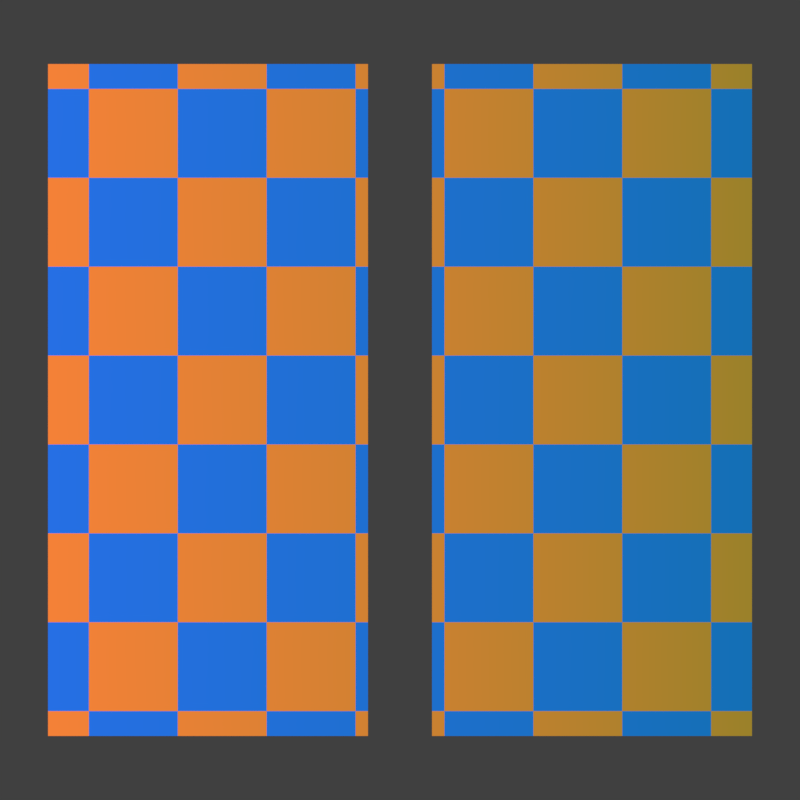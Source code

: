 # Source: fixture.blend  (saved by Blender 5.2.44; exported with 4.5.12 LTS)
import bpy
from mathutils import Matrix  # noqa: F401  (used for matrix-valued properties, if any)

bpy.ops.wm.read_factory_settings(use_empty=True)
scene = bpy.context.scene
scene.name = 'Scene'

# ---- collections
col_collection = bpy.data.collections.new('Collection'); scene.collection.children.link(col_collection)

# ---- materials (node trees are filled in below, after node groups)
mat_prototype_portabledata = bpy.data.materials.new('PROTOTYPE_PortableData')

# ---- node groups
ng_prototype_uvcanvas = bpy.data.node_groups.new('PROTOTYPE_UVCanvas', 'GeometryNodeTree')
_s = ng_prototype_uvcanvas.interface.new_socket(name='Geometry', in_out='OUTPUT', socket_type='NodeSocketGeometry')
_s = ng_prototype_uvcanvas.interface.new_socket(name='Geometry', in_out='INPUT', socket_type='NodeSocketGeometry')
_N = ng_prototype_uvcanvas.nodes; _L = ng_prototype_uvcanvas.links
n0 = _N.new('NodeGroupInput'); n0.name = 'Group Input'; n0.location = (0, 0)
n1 = _N.new('NodeGroupOutput'); n1.name = 'Group Output'; n1.location = (0, 0)
n2 = _N.new('GeometryNodeInputNamedAttribute'); n2.name = 'Named Attribute'; n2.location = (0, 0)
n2.data_type = 'BOOLEAN'
n2.inputs[0].default_value = 'uv_seam'
n3 = _N.new('GeometryNodeInputNamedAttribute'); n3.name = 'Named Attribute.001'; n3.location = (0, 0)
n3.data_type = 'FLOAT_VECTOR'
n3.inputs[0].default_value = 'UVMap'
n4 = _N.new('GeometryNodeSplitEdges'); n4.name = 'Split Edges'; n4.location = (0, 0)
n5 = _N.new('GeometryNodeSetPosition'); n5.name = 'Set Position'; n5.location = (0, 0)
_L.new(n0.outputs[0], n4.inputs[0])
_L.new(n2.outputs[0], n4.inputs[1])
_L.new(n4.outputs[0], n5.inputs[0])
_L.new(n3.outputs[0], n5.inputs[2])
_L.new(n5.outputs[0], n1.inputs[0])
n1.is_active_output = True

# ---- material node trees
mat_prototype_portabledata.use_nodes = True; mat_prototype_portabledata.node_tree.nodes.clear()
_N = mat_prototype_portabledata.node_tree.nodes; _L = mat_prototype_portabledata.node_tree.links
n0 = _N.new('ShaderNodeOutputMaterial'); n0.name = 'Material Output'; n0.location = (0, 0)
n1 = _N.new('ShaderNodeEmission'); n1.name = 'Emission'; n1.location = (0, 0)
n2 = _N.new('ShaderNodeTexCoord'); n2.name = 'Texture Coordinate'; n2.location = (0, 0)
n3 = _N.new('ShaderNodeTexChecker'); n3.name = 'Checker Texture'; n3.location = (0, 0)
n3.inputs[1].default_value = (0.02, 0.16, 0.8, 1.0)
n3.inputs[2].default_value = (0.95, 0.22, 0.04, 1.0)
n3.inputs[3].default_value = 9.0
n4 = _N.new('ShaderNodeSeparateXYZ'); n4.name = 'Separate XYZ'; n4.location = (0, 0)
n5 = _N.new('ShaderNodeMixRGB'); n5.name = 'Mix (Legacy)'; n5.location = (0, 0)
n5.blend_type = 'MULTIPLY'
n5.inputs[2].default_value = (0.3, 1.0, 0.55, 1.0)
_L.new(n2.outputs[2], n3.inputs[0])
_L.new(n2.outputs[2], n4.inputs[0])
_L.new(n3.outputs[0], n5.inputs[1])
_L.new(n4.outputs[0], n5.inputs[0])
_L.new(n5.outputs[0], n1.inputs[0])
_L.new(n1.outputs[0], n0.inputs[0])
n0.is_active_output = True

# ---- world
world_world = bpy.data.worlds.new('World'); scene.world = world_world
world_world.use_nodes = True; world_world.node_tree.nodes.clear()
_N = world_world.node_tree.nodes; _L = world_world.node_tree.links
n0 = _N.new('ShaderNodeOutputWorld'); n0.name = 'World Output'; n0.location = (200, 100)
n1 = _N.new('ShaderNodeBackground'); n1.name = 'Background'; n1.location = (-200, 100)
n1.inputs[0].default_value = (0.05088, 0.05088, 0.05088, 1.0)
_L.new(n1.outputs[0], n0.inputs[0])
n0.is_active_output = True
world_world.color = (0.05088, 0.05088, 0.05088)
world_world.sun_shadow_jitter_overblur = 0.0

# ---- cameras
cam_prototype_uvcamera = bpy.data.cameras.new('PROTOTYPE_UVCamera')
cam_prototype_uvcamera.type = 'ORTHO'
cam_prototype_uvcamera.ortho_scale = 1.0

# ---- lights
light_prototype_key = bpy.data.lights.new('PROTOTYPE_Key', 'AREA')
light_prototype_key.energy = 80.0
light_prototype_key.shape = 'DISK'
light_prototype_key.size = 0.35

# ---- meshes
me_prototype_sourcemesh = bpy.data.meshes.new('PROTOTYPE_SourceMesh')
me_prototype_sourcemesh.from_pydata([(-1.0, -0.7, 0.0), (-0.1, -0.7, 0.0), (-0.1, 0.7, 0.25), (-1.0, 0.7, 0.25), (0.2, -0.7, -0.2), (1.0, -0.7, 0.2), (1.0, 0.7, 0.2), (0.2, 0.7, -0.2)], [], [(0, 1, 2, 3), (4, 5, 6, 7)])
_uv = me_prototype_sourcemesh.uv_layers.new(name='UVMap')
_uv.uv.foreach_set('vector', [0.06, 0.08, 0.46, 0.08, 0.46, 0.92, 0.06, 0.92, 0.54, 0.08, 0.94, 0.08, 0.94, 0.92, 0.54, 0.92])
me_prototype_sourcemesh.materials.append(mat_prototype_portabledata)
me_prototype_sourcemesh.update()

# ---- objects
ob_prototype_uvcamera = bpy.data.objects.new('PROTOTYPE_UVCamera', cam_prototype_uvcamera)
ob_prototype_key = bpy.data.objects.new('PROTOTYPE_Key', light_prototype_key)
ob_prototype_materialtarget = bpy.data.objects.new('PROTOTYPE_MaterialTarget', me_prototype_sourcemesh)

# ---- transforms, parenting, visibility, modifiers, constraints
ob_prototype_uvcamera.location = (0.5, 0.5, 2.0)
ob_prototype_key.location = (0.18, 0.2, 1.1)
ob_prototype_materialtarget.location = (0.0, 0.0, 0.0)
_m = ob_prototype_materialtarget.modifiers.new('PROTOTYPE_UVCanvas', 'NODES')
_m.node_group = ng_prototype_uvcanvas

# ---- collection membership
scene.collection.objects.link(ob_prototype_uvcamera)
scene.collection.objects.link(ob_prototype_key)
scene.collection.objects.link(ob_prototype_materialtarget)

# ---- scene / render settings (as saved in the file)
scene.camera = ob_prototype_uvcamera
scene.frame_start = 1; scene.frame_end = 250; scene.frame_set(1)
scene.render.engine = 'CYCLES'
scene.render.resolution_x = 256
scene.render.resolution_y = 256
scene.render.dither_intensity = 0.0
scene.render.film_transparent = True
scene.render.bake_bias = 0.0
scene.render.bake_samples = 0
scene.render.compositor_device = 'GPU'
scene.cycles.samples = 1
scene.eevee.use_volume_custom_range = False
scene.eevee.fast_gi_thickness_near = 0.1
scene.eevee.fast_gi_thickness_far = 0.0
scene.eevee.ray_tracing_options.screen_trace_thickness = 0.1
scene.view_settings.view_transform = 'Standard'
bpy.context.view_layer.update()
